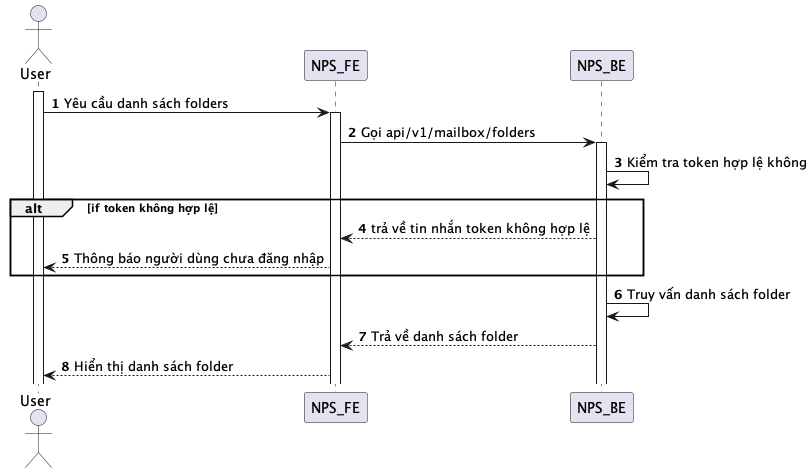

The diagram above was rendered by PlantUML. Its source (embedded in the PNG):
@startuml
autonumber
actor User
activate User
User -> NPS_FE: Yêu cầu danh sách folders
activate NPS_FE
NPS_FE -> NPS_BE: Gọi api/v1/mailbox/folders
activate NPS_BE
NPS_BE -> NPS_BE: Kiểm tra token hợp lệ không
alt if token không hợp lệ
NPS_BE --> NPS_FE: trả về tin nhắn token không hợp lệ
NPS_FE --> User: Thông báo người dùng chưa đăng nhập
end
NPS_BE -> NPS_BE: Truy vấn danh sách folder
NPS_BE --> NPS_FE: Trả về danh sách folder
NPS_FE --> User: Hiển thị danh sách folder
@enduml